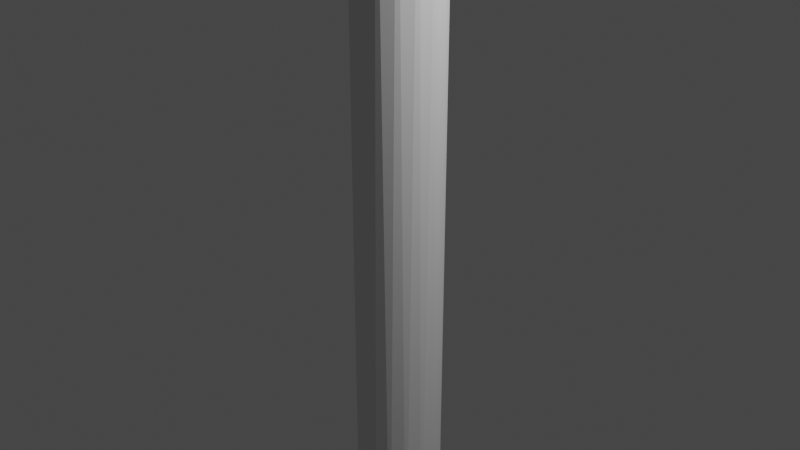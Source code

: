 # Source: spoke_threeway_flat_small_lowpoly.blend  (saved by Blender 2.80.75; exported with 4.5.12 LTS)
import bpy
from mathutils import Matrix  # noqa: F401  (used for matrix-valued properties, if any)

bpy.ops.wm.read_factory_settings(use_empty=True)
scene = bpy.context.scene
scene.name = 'Scene'

# ---- collections
col_collection = bpy.data.collections.new('Collection'); scene.collection.children.link(col_collection)

# ---- world
world_world = bpy.data.worlds.new('World'); scene.world = world_world
world_world.use_nodes = True; world_world.node_tree.nodes.clear()
_N = world_world.node_tree.nodes; _L = world_world.node_tree.links
n0 = _N.new('ShaderNodeOutputWorld'); n0.name = 'World Output'; n0.location = (300, 300)
n1 = _N.new('ShaderNodeBackground'); n1.name = 'Background'; n1.location = (10, 300)
n1.inputs[0].default_value = (0.05088, 0.05088, 0.05088, 1.0)
_L.new(n1.outputs[0], n0.inputs[0])
n0.is_active_output = True
world_world.color = (0.05088, 0.05088, 0.05088)
world_world.use_sun_shadow = False
world_world.sun_shadow_jitter_overblur = 0.0

# ---- cameras
cam_camera = bpy.data.cameras.new('Camera')
cam_camera.clip_end = 100.0
cam_camera.ortho_scale = 7.314

# ---- lights
light_light = bpy.data.lights.new('Light', 'POINT')
light_light.transmission_factor = 0.0
light_light.energy = 1000.0
light_light.shadow_soft_size = 0.1
light_light.shadow_maximum_resolution = 0.006
light_light.use_absolute_resolution = True

# ---- meshes
me_sphere = bpy.data.meshes.new('Sphere')
me_sphere.from_pydata([(7.598e-07, 0.4689, 5.124), (8.147e-07, 0.4588, -4.961), (3.887e-07, 0.2578, -5.259), (0.0914, 0.4595, -4.843), (0.08424, 0.4235, -5.049), (0.06424, 0.323, -5.201), (0.03441, 0.173, -5.302), (0.1794, 0.4332, 5.124), (0.1756, 0.4238, -4.961), (0.1485, 0.3585, -5.13), (0.09865, 0.2382, -5.259), (0.03376, 0.08151, -5.328), (0.2603, 0.3895, -4.843), (0.2399, 0.359, -5.049), (0.1829, 0.2738, -5.201), (0.09798, 0.1466, -5.302), (0.3316, 0.3316, 5.124), (0.3244, 0.3244, -4.961), (0.2744, 0.2744, -5.13), (0.1823, 0.1823, -5.259), (0.06238, 0.06238, -5.328), (0.3895, 0.2603, -4.843), (0.359, 0.2399, -5.049), (0.2738, 0.1829, -5.201), (0.1466, 0.09798, -5.302), (0.4332, 0.1794, 5.124), (0.4238, 0.1756, -4.961), (0.3585, 0.1485, -5.13), (0.2382, 0.09865, -5.259), (0.08151, 0.03376, -5.328), (0.4595, 0.0914, -4.843), (0.4235, 0.08424, -5.049), (0.323, 0.06424, -5.201), (0.173, 0.03441, -5.302), (0.4689, 1.856e-07, 5.124), (0.4588, -6.473e-08, -4.961), (0.3881, -2.896e-08, -5.13), (0.2578, -3.171e-08, -5.259), (0.08822, -6.483e-08, -5.328), (0.4595, -0.0914, -4.843), (0.4235, -0.08424, -5.049), (0.323, -0.06424, -5.201), (0.173, -0.03441, -5.302), (0.4332, -0.1794, 5.124), (0.4238, -0.1756, -4.961), (0.3585, -0.1485, -5.13), (0.2382, -0.09865, -5.259), (0.08151, -0.03376, -5.328), (0.3895, -0.2603, -4.843), (0.359, -0.2399, -5.049), (0.2738, -0.1829, -5.201), (0.1466, -0.09798, -5.302), (0.3316, -0.3316, 5.124), (0.3244, -0.3244, -4.961), (0.2744, -0.2744, -5.13), (0.1823, -0.1823, -5.259), (0.06238, -0.06238, -5.328), (0.2603, -0.3895, -4.843), (0.2399, -0.359, -5.049), (0.1829, -0.2738, -5.201), (0.09798, -0.1466, -5.302), (-2.155e-07, -1.011e-07, -5.337), (0.1794, -0.4332, 5.124), (0.1756, -0.4238, -4.961), (0.1485, -0.3585, -5.13), (0.09865, -0.2382, -5.259), (0.03376, -0.08151, -5.328), (0.0914, -0.4595, -4.843), (0.08424, -0.4235, -5.049), (0.06424, -0.323, -5.201), (0.03441, -0.173, -5.302), (-1.656e-07, -0.4689, 5.124), (-1.706e-07, -0.4588, -4.961), (-1.902e-07, -0.3881, -5.13), (-1.495e-07, -0.2578, -5.259), (-1.847e-07, -0.08822, -5.328), (-0.0914, -0.4595, -4.843), (-0.08424, -0.4235, -5.049), (-0.06424, -0.323, -5.201), (-0.03441, -0.173, -5.302), (-0.1794, -0.4332, 5.124), (-0.1756, -0.4238, -4.961), (-0.1485, -0.3585, -5.13), (-0.09865, -0.2382, -5.259), (-0.03376, -0.08151, -5.328), (-0.2603, -0.3895, -4.843), (-0.2399, -0.359, -5.049), (-0.1829, -0.2738, -5.201), (-0.09798, -0.1466, -5.302), (-0.3316, -0.3316, 5.124), (-0.3244, -0.3244, -4.961), (-0.2744, -0.2744, -5.13), (-0.1823, -0.1823, -5.259), (-0.06238, -0.06238, -5.328), (-0.3895, -0.2603, -4.843), (-0.359, -0.2399, -5.049), (-0.2738, -0.1829, -5.201), (-0.1466, -0.09798, -5.302), (-0.4332, -0.1794, 5.124), (-0.4238, -0.1756, -4.961), (-0.3585, -0.1485, -5.13), (-0.2382, -0.09865, -5.259), (-0.08151, -0.03376, -5.328), (-0.4595, -0.0914, -4.843), (-0.4235, -0.08424, -5.049), (-0.323, -0.06424, -5.201), (-0.173, -0.03441, -5.302), (-0.4689, 1.731e-07, 5.124), (-0.4588, -8.077e-08, -4.961), (-0.3881, -3.795e-08, -5.13), (-0.2578, -9.846e-08, -5.259), (-0.08822, -9.474e-08, -5.328), (-0.4595, 0.0914, -4.843), (-0.4235, 0.08424, -5.049), (-0.323, 0.06424, -5.201), (-0.173, 0.03441, -5.302), (-0.4332, 0.1794, 5.124), (-0.4238, 0.1756, -4.961), (-0.3585, 0.1485, -5.13), (-0.2382, 0.09865, -5.259), (-0.08151, 0.03376, -5.328), (-0.3895, 0.2603, -4.843), (-0.359, 0.2399, -5.049), (-0.2738, 0.1829, -5.201), (-0.1466, 0.09798, -5.302), (-0.3316, 0.3316, 5.124), (-0.3244, 0.3244, -4.961), (-0.2744, 0.2744, -5.13), (-0.1823, 0.1823, -5.259), (-0.06238, 0.06238, -5.328), (-0.2603, 0.3895, -4.843), (-0.2399, 0.359, -5.049), (-0.1829, 0.2738, -5.201), (-0.09798, 0.1466, -5.302), (-0.1794, 0.4332, 5.124), (-0.1756, 0.4238, -4.961), (-0.1485, 0.3585, -5.13), (-0.09865, 0.2382, -5.259), (-0.03376, 0.08151, -5.328), (-0.0914, 0.4595, -4.843), (-0.08424, 0.4235, -5.049), (-0.06424, 0.323, -5.201), (-0.03441, 0.173, -5.302), (8.147e-07, 0.3881, -5.13), (2.075e-08, 0.08822, -5.328)], [], [(2, 5, 10, 6), (1, 139, 0, 3), (9, 13, 18, 14), (143, 4, 9, 5), (6, 10, 15, 11), (8, 12, 17, 13), (61, 144, 6, 11), (4, 8, 13, 9), (5, 9, 14, 10), (12, 16, 21, 17), (7, 16, 12), (11, 15, 20, 61), (10, 14, 19, 15), (17, 21, 26, 22), (22, 26, 31, 27), (14, 18, 23, 19), (18, 22, 27, 23), (13, 17, 22, 18), (15, 19, 24, 20), (21, 25, 30, 26), (19, 23, 28, 24), (20, 24, 29, 61), (16, 25, 21), (31, 35, 40, 36), (23, 27, 32, 28), (27, 31, 36, 32), (24, 28, 33, 29), (26, 30, 35, 31), (29, 33, 38, 61), (28, 32, 37, 33), (30, 34, 39, 35), (25, 34, 30), (40, 44, 49, 45), (32, 36, 41, 37), (36, 40, 45, 41), (33, 37, 42, 38), (35, 39, 44, 40), (38, 42, 47, 61), (39, 43, 48, 44), (34, 43, 39), (37, 41, 46, 42), (49, 53, 58, 54), (45, 49, 54, 50), (42, 46, 51, 47), (41, 45, 50, 46), (44, 48, 53, 49), (47, 51, 56, 61), (48, 52, 57, 53), (43, 52, 48), (46, 50, 55, 51), (58, 63, 68, 64), (54, 58, 64, 59), (51, 55, 60, 56), (50, 54, 59, 55), (56, 60, 66, 61), (57, 62, 67, 63), (52, 62, 57), (53, 57, 63, 58), (55, 59, 65, 60), (68, 72, 77, 73), (59, 64, 69, 65), (64, 68, 73, 69), (60, 65, 70, 66), (63, 67, 72, 68), (67, 71, 76, 72), (62, 71, 67), (65, 69, 74, 70), (66, 70, 75, 61), (77, 81, 86, 82), (69, 73, 78, 74), (73, 77, 82, 78), (72, 76, 81, 77), (70, 74, 79, 75), (76, 80, 85, 81), (71, 80, 76), (74, 78, 83, 79), (75, 79, 84, 61), (86, 90, 95, 91), (78, 82, 87, 83), (81, 85, 90, 86), (79, 83, 88, 84), (94, 98, 103, 99), (85, 89, 94, 90), (80, 89, 85), (83, 87, 92, 88), (82, 86, 91, 87), (84, 88, 93, 61), (87, 91, 96, 92), (95, 99, 104, 100), (88, 92, 97, 93), (90, 94, 99, 95), (89, 98, 94), (92, 96, 101, 97), (91, 95, 100, 96), (93, 97, 102, 61), (104, 108, 113, 109), (97, 101, 106, 102), (99, 103, 108, 104), (100, 104, 109, 105), (96, 100, 105, 101), (103, 107, 112, 108), (98, 107, 103), (101, 105, 110, 106), (102, 106, 111, 61), (108, 112, 117, 113), (113, 117, 122, 118), (105, 109, 114, 110), (109, 113, 118, 114), (106, 110, 115, 111), (112, 116, 121, 117), (107, 116, 112), (111, 115, 120, 61), (110, 114, 119, 115), (117, 121, 126, 122), (114, 118, 123, 119), (118, 122, 127, 123), (115, 119, 124, 120), (121, 125, 130, 126), (116, 125, 121), (120, 124, 129, 61), (119, 123, 128, 124), (126, 130, 135, 131), (123, 127, 132, 128), (127, 131, 136, 132), (122, 126, 131, 127), (124, 128, 133, 129), (130, 134, 139, 135), (128, 132, 137, 133), (129, 133, 138, 61), (1, 4, 143, 140), (125, 134, 130), (135, 139, 1, 140), (141, 143, 5, 2), (132, 136, 141, 137), (136, 140, 143, 141), (131, 135, 140, 136), (133, 137, 142, 138), (7, 0, 134, 125, 116, 107, 98, 89, 80, 71, 62, 52, 43, 34, 25, 16), (137, 141, 2, 142), (138, 142, 144, 61), (134, 0, 139), (3, 7, 12, 8), (0, 7, 3), (2, 6, 144, 142), (1, 3, 8, 4)])
_uv = me_sphere.uv_layers.new(name='UVMap')
_uv.uv.foreach_set('vector', [0.75, 0.1875, 0.7188, 0.25, 0.6875, 0.1875, 0.7188, 0.125, 0.75, 0.4375, 0.7812, 0.5, 0.75, 0.5625, 0.7188, 0.5, 0.6875, 0.3125, 0.6562, 0.375, 0.625, 0.3125, 0.6562, 0.25, 0.75, 0.3125, 0.7188, 0.375, 0.6875, 0.3125, 0.7188, 0.25, 0.7188, 0.125, 0.6875, 0.1875, 0.6562, 0.125, 0.6875, 0.0625, 0.6875, 0.4375, 0.6562, 0.5, 0.625, 0.4375, 0.6562, 0.375, 0.7344, 0.0, 0.75, 0.0625, 0.7188, 0.125, 0.6875, 0.0625, 0.7188, 0.375, 0.6875, 0.4375, 0.6562, 0.375, 0.6875, 0.3125, 0.7188, 0.25, 0.6875, 0.3125, 0.6562, 0.25, 0.6875, 0.1875, 0.6562, 0.5, 0.625, 0.5625, 0.5937, 0.5, 0.625, 0.4375, 0.6875, 0.5625, 0.625, 0.5625, 0.6562, 0.5, 0.6875, 0.0625, 0.6562, 0.125, 0.625, 0.0625, 0.6719, 0.0, 0.6875, 0.1875, 0.6562, 0.25, 0.625, 0.1875, 0.6562, 0.125, 0.625, 0.4375, 0.5937, 0.5, 0.5625, 0.4375, 0.5937, 0.375, 0.5937, 0.375, 0.5625, 0.4375, 0.5312, 0.375, 0.5625, 0.3125, 0.6562, 0.25, 0.625, 0.3125, 0.5937, 0.25, 0.625, 0.1875, 0.625, 0.3125, 0.5937, 0.375, 0.5625, 0.3125, 0.5937, 0.25, 0.6562, 0.375, 0.625, 0.4375, 0.5937, 0.375, 0.625, 0.3125, 0.6562, 0.125, 0.625, 0.1875, 0.5937, 0.125, 0.625, 0.0625, 0.5937, 0.5, 0.5625, 0.5625, 0.5312, 0.5, 0.5625, 0.4375, 0.625, 0.1875, 0.5937, 0.25, 0.5625, 0.1875, 0.5937, 0.125, 0.625, 0.0625, 0.5937, 0.125, 0.5625, 0.0625, 0.6094, 0.0, 0.625, 0.5625, 0.5625, 0.5625, 0.5937, 0.5, 0.5312, 0.375, 0.5, 0.4375, 0.4687, 0.375, 0.5, 0.3125, 0.5937, 0.25, 0.5625, 0.3125, 0.5312, 0.25, 0.5625, 0.1875, 0.5625, 0.3125, 0.5312, 0.375, 0.5, 0.3125, 0.5312, 0.25, 0.5937, 0.125, 0.5625, 0.1875, 0.5312, 0.125, 0.5625, 0.0625, 0.5625, 0.4375, 0.5312, 0.5, 0.5, 0.4375, 0.5312, 0.375, 0.5625, 0.0625, 0.5312, 0.125, 0.5, 0.0625, 0.5469, 0.0, 0.5625, 0.1875, 0.5312, 0.25, 0.5, 0.1875, 0.5312, 0.125, 0.5312, 0.5, 0.5, 0.5625, 0.4687, 0.5, 0.5, 0.4375, 0.5625, 0.5625, 0.5, 0.5625, 0.5312, 0.5, 0.4687, 0.375, 0.4375, 0.4375, 0.4062, 0.375, 0.4375, 0.3125, 0.5312, 0.25, 0.5, 0.3125, 0.4687, 0.25, 0.5, 0.1875, 0.5, 0.3125, 0.4687, 0.375, 0.4375, 0.3125, 0.4687, 0.25, 0.5312, 0.125, 0.5, 0.1875, 0.4687, 0.125, 0.5, 0.0625, 0.5, 0.4375, 0.4687, 0.5, 0.4375, 0.4375, 0.4687, 0.375, 0.5, 0.0625, 0.4687, 0.125, 0.4375, 0.0625, 0.4844, 0.0, 0.4687, 0.5, 0.4375, 0.5625, 0.4062, 0.5, 0.4375, 0.4375, 0.5, 0.5625, 0.4375, 0.5625, 0.4687, 0.5, 0.5, 0.1875, 0.4687, 0.25, 0.4375, 0.1875, 0.4687, 0.125, 0.4062, 0.375, 0.375, 0.4375, 0.3437, 0.375, 0.375, 0.3125, 0.4375, 0.3125, 0.4062, 0.375, 0.375, 0.3125, 0.4062, 0.25, 0.4687, 0.125, 0.4375, 0.1875, 0.4062, 0.125, 0.4375, 0.0625, 0.4687, 0.25, 0.4375, 0.3125, 0.4062, 0.25, 0.4375, 0.1875, 0.4375, 0.4375, 0.4062, 0.5, 0.375, 0.4375, 0.4062, 0.375, 0.4375, 0.0625, 0.4062, 0.125, 0.375, 0.0625, 0.4219, 0.0, 0.4062, 0.5, 0.375, 0.5625, 0.3437, 0.5, 0.375, 0.4375, 0.4375, 0.5625, 0.375, 0.5625, 0.4062, 0.5, 0.4375, 0.1875, 0.4062, 0.25, 0.375, 0.1875, 0.4062, 0.125, 0.3437, 0.375, 0.3125, 0.4375, 0.2812, 0.375, 0.3125, 0.3125, 0.375, 0.3125, 0.3437, 0.375, 0.3125, 0.3125, 0.3437, 0.25, 0.4062, 0.125, 0.375, 0.1875, 0.3437, 0.125, 0.375, 0.0625, 0.4062, 0.25, 0.375, 0.3125, 0.3437, 0.25, 0.375, 0.1875, 0.375, 0.0625, 0.3437, 0.125, 0.3125, 0.0625, 0.3594, 0.0, 0.3437, 0.5, 0.3125, 0.5625, 0.2812, 0.5, 0.3125, 0.4375, 0.375, 0.5625, 0.3125, 0.5625, 0.3437, 0.5, 0.375, 0.4375, 0.3437, 0.5, 0.3125, 0.4375, 0.3437, 0.375, 0.375, 0.1875, 0.3437, 0.25, 0.3125, 0.1875, 0.3437, 0.125, 0.2812, 0.375, 0.25, 0.4375, 0.2188, 0.375, 0.25, 0.3125, 0.3437, 0.25, 0.3125, 0.3125, 0.2812, 0.25, 0.3125, 0.1875, 0.3125, 0.3125, 0.2812, 0.375, 0.25, 0.3125, 0.2812, 0.25, 0.3437, 0.125, 0.3125, 0.1875, 0.2812, 0.125, 0.3125, 0.0625, 0.3125, 0.4375, 0.2812, 0.5, 0.25, 0.4375, 0.2812, 0.375, 0.2812, 0.5, 0.25, 0.5625, 0.2187, 0.5, 0.25, 0.4375, 0.3125, 0.5625, 0.25, 0.5625, 0.2812, 0.5, 0.3125, 0.1875, 0.2812, 0.25, 0.25, 0.1875, 0.2812, 0.125, 0.3125, 0.0625, 0.2812, 0.125, 0.25, 0.0625, 0.2969, 0.0, 0.2188, 0.375, 0.1875, 0.4375, 0.1562, 0.375, 0.1875, 0.3125, 0.2812, 0.25, 0.25, 0.3125, 0.2188, 0.25, 0.25, 0.1875, 0.25, 0.3125, 0.2188, 0.375, 0.1875, 0.3125, 0.2188, 0.25, 0.25, 0.4375, 0.2187, 0.5, 0.1875, 0.4375, 0.2188, 0.375, 0.2812, 0.125, 0.25, 0.1875, 0.2188, 0.125, 0.25, 0.0625, 0.2187, 0.5, 0.1875, 0.5625, 0.1562, 0.5, 0.1875, 0.4375, 0.25, 0.5625, 0.1875, 0.5625, 0.2187, 0.5, 0.25, 0.1875, 0.2188, 0.25, 0.1875, 0.1875, 0.2188, 0.125, 0.25, 0.0625, 0.2188, 0.125, 0.1875, 0.0625, 0.2344, 0.0, 0.1562, 0.375, 0.125, 0.4375, 0.09375, 0.375, 0.125, 0.3125, 0.2188, 0.25, 0.1875, 0.3125, 0.1562, 0.25, 0.1875, 0.1875, 0.1875, 0.4375, 0.1562, 0.5, 0.125, 0.4375, 0.1562, 0.375, 0.2188, 0.125, 0.1875, 0.1875, 0.1563, 0.125, 0.1875, 0.0625, 0.09375, 0.5, 0.0625, 0.5625, 0.03125, 0.5, 0.0625, 0.4375, 0.1562, 0.5, 0.125, 0.5625, 0.09375, 0.5, 0.125, 0.4375, 0.1875, 0.5625, 0.125, 0.5625, 0.1562, 0.5, 0.1875, 0.1875, 0.1562, 0.25, 0.125, 0.1875, 0.1563, 0.125, 0.1875, 0.3125, 0.1562, 0.375, 0.125, 0.3125, 0.1562, 0.25, 0.1875, 0.0625, 0.1563, 0.125, 0.125, 0.0625, 0.1719, 0.0, 0.1562, 0.25, 0.125, 0.3125, 0.09375, 0.25, 0.125, 0.1875, 0.09375, 0.375, 0.0625, 0.4375, 0.03125, 0.375, 0.0625, 0.3125, 0.1563, 0.125, 0.125, 0.1875, 0.09375, 0.125, 0.125, 0.0625, 0.125, 0.4375, 0.09375, 0.5, 0.0625, 0.4375, 0.09375, 0.375, 0.125, 0.5625, 0.0625, 0.5625, 0.09375, 0.5, 0.125, 0.1875, 0.09375, 0.25, 0.0625, 0.1875, 0.09375, 0.125, 0.125, 0.3125, 0.09375, 0.375, 0.0625, 0.3125, 0.09375, 0.25, 0.125, 0.0625, 0.09375, 0.125, 0.0625, 0.0625, 0.1094, 0.0, 0.03125, 0.375, 1.0, 0.4375, 0.9688, 0.375, 0.0, 0.3125, 0.09375, 0.125, 0.0625, 0.1875, 0.03125, 0.125, 0.0625, 0.0625, 0.0625, 0.4375, 0.03125, 0.5, 0.0, 0.4375, 0.03125, 0.375, 0.0625, 0.3125, 0.03125, 0.375, 0.0, 0.3125, 0.03125, 0.25, 0.09375, 0.25, 0.0625, 0.3125, 0.03125, 0.25, 0.0625, 0.1875, 0.03125, 0.5, 1.0, 0.5625, 0.9688, 0.5, 0.0, 0.4375, 0.0625, 0.5625, 0.0, 0.5625, 0.03125, 0.5, 0.0625, 0.1875, 0.03125, 0.25, 5.96e-08, 0.1875, 0.03125, 0.125, 0.0625, 0.0625, 0.03125, 0.125, 2.384e-07, 0.0625, 0.04688, 0.0, 1.0, 0.4375, 0.9688, 0.5, 0.9375, 0.4375, 0.9688, 0.375, 0.9688, 0.375, 0.9375, 0.4375, 0.9062, 0.375, 0.9375, 0.3125, 0.03125, 0.25, 1.0, 0.3125, 0.9688, 0.25, 5.96e-08, 0.1875, 1.0, 0.3125, 0.9688, 0.375, 0.9375, 0.3125, 0.9688, 0.25, 0.03125, 0.125, 1.0, 0.1875, 0.9688, 0.125, 2.384e-07, 0.0625, 0.9688, 0.5, 0.9375, 0.5625, 0.9062, 0.5, 0.9375, 0.4375, 1.0, 0.5625, 0.9375, 0.5625, 0.9688, 0.5, 1.0, 0.0625, 0.9688, 0.125, 0.9375, 0.0625, 0.9844, 0.0, 1.0, 0.1875, 0.9688, 0.25, 0.9375, 0.1875, 0.9688, 0.125, 0.9375, 0.4375, 0.9062, 0.5, 0.875, 0.4375, 0.9062, 0.375, 0.9688, 0.25, 0.9375, 0.3125, 0.9062, 0.25, 0.9375, 0.1875, 0.9375, 0.3125, 0.9062, 0.375, 0.875, 0.3125, 0.9062, 0.25, 0.9688, 0.125, 0.9375, 0.1875, 0.9063, 0.125, 0.9375, 0.0625, 0.9062, 0.5, 0.875, 0.5625, 0.8438, 0.5, 0.875, 0.4375, 0.9375, 0.5625, 0.875, 0.5625, 0.9062, 0.5, 0.9375, 0.0625, 0.9063, 0.125, 0.875, 0.0625, 0.9219, 0.0, 0.9375, 0.1875, 0.9062, 0.25, 0.875, 0.1875, 0.9063, 0.125, 0.875, 0.4375, 0.8438, 0.5, 0.8125, 0.4375, 0.8438, 0.375, 0.9062, 0.25, 0.875, 0.3125, 0.8438, 0.25, 0.875, 0.1875, 0.875, 0.3125, 0.8438, 0.375, 0.8125, 0.3125, 0.8438, 0.25, 0.9062, 0.375, 0.875, 0.4375, 0.8438, 0.375, 0.875, 0.3125, 0.9063, 0.125, 0.875, 0.1875, 0.8438, 0.125, 0.875, 0.0625, 0.8438, 0.5, 0.8125, 0.5625, 0.7812, 0.5, 0.8125, 0.4375, 0.875, 0.1875, 0.8438, 0.25, 0.8125, 0.1875, 0.8438, 0.125, 0.875, 0.0625, 0.8438, 0.125, 0.8125, 0.0625, 0.8594, 0.0, 0.75, 0.4375, 0.7188, 0.375, 0.75, 0.3125, 0.7812, 0.375, 0.875, 0.5625, 0.8125, 0.5625, 0.8438, 0.5, 0.8125, 0.4375, 0.7812, 0.5, 0.75, 0.4375, 0.7812, 0.375, 0.7812, 0.25, 0.75, 0.3125, 0.7188, 0.25, 0.75, 0.1875, 0.8438, 0.25, 0.8125, 0.3125, 0.7812, 0.25, 0.8125, 0.1875, 0.8125, 0.3125, 0.7812, 0.375, 0.75, 0.3125, 0.7812, 0.25, 0.8438, 0.375, 0.8125, 0.4375, 0.7812, 0.375, 0.8125, 0.3125, 0.8438, 0.125, 0.8125, 0.1875, 0.7812, 0.125, 0.8125, 0.0625, 0.6875, 0.5625, 0.75, 0.5625, 0.8125, 0.5625, 0.875, 0.5625, 0.9375, 0.5625, 0.0, 0.5625, 0.0625, 0.5625, 0.125, 0.5625, 0.1875, 0.5625, 0.25, 0.5625, 0.3125, 0.5625, 0.375, 0.5625, 0.4375, 0.5625, 0.5, 0.5625, 0.5625, 0.5625, 0.625, 0.5625, 0.8125, 0.1875, 0.7812, 0.25, 0.75, 0.1875, 0.7812, 0.125, 0.8125, 0.0625, 0.7812, 0.125, 0.75, 0.0625, 0.7969, 0.0, 0.8125, 0.5625, 0.75, 0.5625, 0.7812, 0.5, 0.7188, 0.5, 0.6875, 0.5625, 0.6562, 0.5, 0.6875, 0.4375, 0.75, 0.5625, 0.6875, 0.5625, 0.7188, 0.5, 0.75, 0.1875, 0.7188, 0.125, 0.75, 0.0625, 0.7812, 0.125, 0.75, 0.4375, 0.7188, 0.5, 0.6875, 0.4375, 0.7188, 0.375])
me_sphere.use_remesh_preserve_volume = False
me_sphere.use_remesh_preserve_attributes = False
me_sphere.use_mirror_vertex_groups = False
me_sphere.update()

# ---- objects
ob_light = bpy.data.objects.new('Light', light_light)
ob_camera = bpy.data.objects.new('Camera', cam_camera)
ob_sphere = bpy.data.objects.new('Sphere', me_sphere)

# ---- transforms, parenting, visibility, modifiers, constraints
ob_light.location = (4.076, 1.005, 5.904)
ob_light.rotation_euler = (0.6503, 0.05522, 1.866)
ob_light.lock_rotations_4d = False
ob_light.empty_display_type = 'ARROWS'
ob_light.color = (0.0, 0.0, 0.0, 0.0)
ob_light.lineart.crease_threshold = 0.0
ob_camera.location = (7.359, -6.926, 4.958)
ob_camera.rotation_euler = (1.109, 0.0, 0.8149)
ob_camera.lock_rotations_4d = False
ob_camera.empty_display_type = 'ARROWS'
ob_camera.color = (0.0, 0.0, 0.0, 0.0)
ob_camera.display_type = 'WIRE'
ob_camera.lineart.crease_threshold = 0.0
ob_sphere.location = (0.0, 0.0, -0.13)
ob_sphere.scale = (1.0, 1.0, 1.0)
ob_sphere.lineart.crease_threshold = 0.0

# ---- collection membership
col_collection.objects.link(ob_light)
col_collection.objects.link(ob_camera)
col_collection.objects.link(ob_sphere)

# ---- scene / render settings (as saved in the file)
scene.camera = ob_camera
scene.frame_start = 1; scene.frame_end = 250; scene.frame_set(2)
scene.render.engine = 'BLENDER_EEVEE_NEXT'
scene.cycles.use_denoising = False
scene.cycles.samples = 128
scene.cycles.sampling_pattern = 'TABULATED_SOBOL'
scene.cycles.use_adaptive_sampling = False
scene.cycles.use_light_tree = False
scene.view_settings.view_transform = 'Filmic'
bpy.context.view_layer.update()
